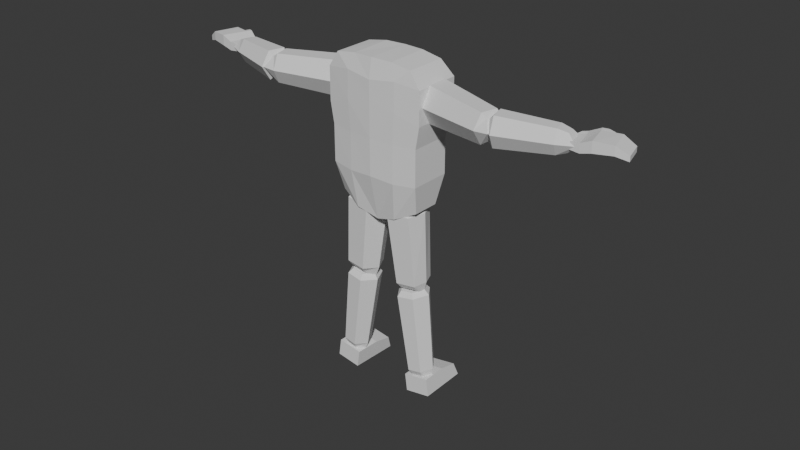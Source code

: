 # Source: Body_mac.blend  (saved by Blender 4.5.91; exported with 4.5.12 LTS)
import bpy
from mathutils import Matrix  # noqa: F401  (used for matrix-valued properties, if any)

bpy.ops.wm.read_factory_settings(use_empty=True)
scene = bpy.context.scene
scene.name = 'Scene'

# ---- collections
col_collection = bpy.data.collections.new('Collection'); scene.collection.children.link(col_collection)

# ---- world
world_world = bpy.data.worlds.new('World'); scene.world = world_world
world_world.use_nodes = True; world_world.node_tree.nodes.clear()
_N = world_world.node_tree.nodes; _L = world_world.node_tree.links
n0 = _N.new('ShaderNodeOutputWorld'); n0.name = 'World Output'; n0.location = (200, 100)
n1 = _N.new('ShaderNodeBackground'); n1.name = 'Background'; n1.location = (-200, 100)
n1.inputs[0].default_value = (0.05088, 0.05088, 0.05088, 1.0)
_L.new(n1.outputs[0], n0.inputs[0])
n0.is_active_output = True
world_world.color = (0.05088, 0.05088, 0.05088)
world_world.sun_shadow_jitter_overblur = 0.0

# ---- meshes
me_cube_001 = bpy.data.meshes.new('Cube.001')
me_cube_001.from_pydata([(-0.8382, -0.6557, -0.9024), (-0.8, -1.0, 0.96), (-0.8382, 0.6559, -0.9024), (-0.8, 1.0, 0.96), (0.0, 0.7867, -1.132), (0.0, 1.091, 1.011), (0.0, -0.7855, -1.132), (0.0, -1.09, 1.011), (-0.9267, -1.0, 8.032e-06), (-0.9267, 1.0, 8.032e-06), (2.776e-17, -1.266, 8.047e-06), (2.776e-17, 1.091, 8.039e-06), (-1.0, -1.0, 0.2961), (-1.0, 1.286, 0.2961), (2.776e-17, -1.266, 0.4961), (2.776e-17, 1.403, 0.2961), (-1.0, -1.0, 0.7481), (-1.0, 1.286, 0.7481), (2.776e-17, -1.266, 0.7481), (3.961e-09, 1.403, 0.7181), (-0.9267, 1.0, -0.5), (2.776e-17, -1.266, -0.5), (2.776e-17, 1.091, -0.5), (-0.9267, -1.0, -0.5), (-0.4213, 0.9228, -1.041), (-0.4011, -1.013, 1.002), (-0.4015, 1.009, 1.011), (-0.4213, -0.9303, -1.04), (-0.4634, 1.098, -0.06161), (-0.4778, -1.164, -0.008728), (-0.5, 1.374, 0.2563), (-0.5182, -1.186, 0.4023), (-0.4986, 1.368, 0.781), (-0.515, -1.173, 0.7935), (-0.4798, -1.175, -0.5237), (-0.4634, 1.108, -0.5244)], [], [(16, 1, 3, 17), (33, 25, 1, 16), (26, 3, 1, 25), (24, 4, 6, 27), (32, 26, 5, 19), (35, 28, 11, 22), (34, 29, 8, 23), (23, 8, 9, 20), (28, 30, 15, 11), (29, 31, 12, 8), (8, 12, 13, 9), (30, 32, 19, 15), (31, 33, 16, 12), (12, 16, 17, 13), (0, 23, 20, 2), (27, 34, 23, 0), (24, 35, 22, 4), (2, 20, 35, 24), (6, 21, 34, 27), (14, 18, 33, 31), (13, 17, 32, 30), (10, 14, 31, 29), (9, 13, 30, 28), (21, 10, 29, 34), (20, 9, 28, 35), (17, 3, 26, 32), (2, 24, 27, 0), (5, 26, 25, 7), (18, 7, 25, 33)])
_uv = me_cube_001.uv_layers.new(name='UVMap')
_uv.uv.foreach_set('vector', [0.5935, 0.0, 0.625, 0.0, 0.625, 0.25, 0.5935, 0.25, 0.5935, 0.9375, 0.625, 0.9375, 0.625, 1.0, 0.5935, 1.0, 0.8125, 0.5, 0.875, 0.5, 0.875, 0.75, 0.8125, 0.75, 0.1875, 0.5, 0.25, 0.5, 0.25, 0.75, 0.1875, 0.75, 0.5935, 0.3125, 0.625, 0.3125, 0.625, 0.375, 0.5935, 0.375, 0.4375, 0.3125, 0.5, 0.3125, 0.5, 0.375, 0.4375, 0.375, 0.4375, 0.9375, 0.5, 0.9375, 0.5, 1.0, 0.4375, 1.0, 0.4375, 0.0, 0.5, 0.0, 0.5, 0.25, 0.4375, 0.25, 0.5, 0.3125, 0.562, 0.3125, 0.562, 0.375, 0.5, 0.375, 0.5, 0.9375, 0.562, 0.9375, 0.562, 1.0, 0.5, 1.0, 0.5, 0.0, 0.562, 0.0, 0.562, 0.25, 0.5, 0.25, 0.562, 0.3125, 0.5935, 0.3125, 0.5935, 0.375, 0.562, 0.375, 0.562, 0.9375, 0.5935, 0.9375, 0.5935, 1.0, 0.562, 1.0, 0.562, 0.0, 0.5935, 0.0, 0.5935, 0.25, 0.562, 0.25, 0.375, 0.0, 0.4375, 0.0, 0.4375, 0.25, 0.375, 0.25, 0.375, 0.9375, 0.4375, 0.9375, 0.4375, 1.0, 0.375, 1.0, 0.375, 0.3125, 0.4375, 0.3125, 0.4375, 0.375, 0.375, 0.375, 0.375, 0.25, 0.4375, 0.25, 0.4375, 0.3125, 0.375, 0.3125, 0.375, 0.875, 0.4375, 0.875, 0.4375, 0.9375, 0.375, 0.9375, 0.562, 0.875, 0.5935, 0.875, 0.5935, 0.9375, 0.562, 0.9375, 0.562, 0.25, 0.5935, 0.25, 0.5935, 0.3125, 0.562, 0.3125, 0.5, 0.875, 0.562, 0.875, 0.562, 0.9375, 0.5, 0.9375, 0.5, 0.25, 0.562, 0.25, 0.562, 0.3125, 0.5, 0.3125, 0.4375, 0.875, 0.5, 0.875, 0.5, 0.9375, 0.4375, 0.9375, 0.4375, 0.25, 0.5, 0.25, 0.5, 0.3125, 0.4375, 0.3125, 0.5935, 0.25, 0.625, 0.25, 0.625, 0.3125, 0.5935, 0.3125, 0.125, 0.5, 0.1875, 0.5, 0.1875, 0.75, 0.125, 0.75, 0.75, 0.5, 0.8125, 0.5, 0.8125, 0.75, 0.75, 0.75, 0.5935, 0.875, 0.625, 0.875, 0.625, 0.9375, 0.5935, 0.9375])
me_cube_001.update()
me_cylinder = bpy.data.meshes.new('Cylinder')
me_cylinder.from_pydata([(-0.006271, 0.149, -0.5901), (-8.402e-09, 0.2, -0.4322), (0.0, 0.1863, 0.5), (0.0, 0.25, 0.4448), (0.129, 0.0745, -0.4945), (0.1732, 0.1, -0.4322), (0.1613, 0.09313, 0.5), (0.2165, 0.125, 0.4448), (0.129, -0.0745, -0.4945), (0.1732, -0.1, -0.4322), (0.1613, -0.09313, 0.5), (0.2165, -0.125, 0.4448), (-0.006271, -0.149, -0.5901), (-8.402e-09, -0.2, -0.4322), (0.0, -0.1863, 0.5), (0.0, -0.25, 0.4448), (-0.129, -0.0745, -0.4945), (-0.1732, -0.1, -0.4322), (-0.1613, -0.09313, 0.5), (-0.2165, -0.125, 0.4448), (-0.129, 0.0745, -0.4945), (-0.1732, 0.1, -0.4322), (-0.1613, 0.09313, 0.5), (-0.2165, 0.125, 0.4448)], [], [(1, 5, 4, 0), (7, 3, 2, 6), (5, 9, 8, 4), (11, 7, 6, 10), (9, 13, 12, 8), (15, 11, 10, 14), (13, 17, 16, 12), (19, 15, 14, 18), (17, 21, 20, 16), (23, 19, 18, 22), (21, 1, 0, 20), (3, 23, 22, 2), (0, 12, 16, 20), (1, 3, 7, 5), (21, 23, 3, 1), (6, 2, 22, 18, 14, 10), (5, 7, 11, 9), (9, 11, 15, 13), (13, 15, 19, 17), (17, 19, 23, 21), (12, 0, 4, 8)])
_uv = me_cylinder.uv_layers.new(name='UVMap')
_uv.uv.foreach_set('vector', [0.75, 0.49, 0.9578, 0.37, 0.9048, 0.3394, 0.75, 0.4288, 0.4578, 0.37, 0.25, 0.49, 0.25, 0.4288, 0.4048, 0.3394, 0.9578, 0.37, 0.9578, 0.13, 0.9048, 0.1606, 0.9048, 0.3394, 0.4578, 0.13, 0.4578, 0.37, 0.4048, 0.3394, 0.4048, 0.1606, 0.9578, 0.13, 0.75, 0.01, 0.75, 0.0712, 0.9048, 0.1606, 0.25, 0.01, 0.4578, 0.13, 0.4048, 0.1606, 0.25, 0.0712, 0.75, 0.01, 0.5422, 0.13, 0.5952, 0.1606, 0.75, 0.0712, 0.04215, 0.13, 0.25, 0.01, 0.25, 0.0712, 0.09515, 0.1606, 0.5422, 0.13, 0.5422, 0.37, 0.5952, 0.3394, 0.5952, 0.1606, 0.04215, 0.37, 0.04215, 0.13, 0.09515, 0.1606, 0.09515, 0.3394, 0.5422, 0.37, 0.75, 0.49, 0.75, 0.4288, 0.5952, 0.3394, 0.25, 0.49, 0.04215, 0.37, 0.09515, 0.3394, 0.25, 0.4288, 0.75, 0.4288, 0.75, 0.0712, 0.5952, 0.1606, 0.5952, 0.3394, 1.0, 0.5276, 1.0, 0.9724, 0.8333, 0.9724, 0.8333, 0.5276, 0.1667, 0.5276, 0.1667, 0.9724, -8.941e-08, 0.9724, -8.941e-08, 0.5276, 0.4048, 0.3394, 0.25, 0.4288, 0.09515, 0.3394, 0.09515, 0.1606, 0.25, 0.0712, 0.4048, 0.1606, 0.8333, 0.5276, 0.8333, 0.9724, 0.6667, 0.9724, 0.6667, 0.5276, 0.6667, 0.5276, 0.6667, 0.9724, 0.5, 0.9724, 0.5, 0.5276, 0.5, 0.5276, 0.5, 0.9724, 0.3333, 0.9724, 0.3333, 0.5276, 0.3333, 0.5276, 0.3333, 0.9724, 0.1667, 0.9724, 0.1667, 0.5276, 0.75, 0.0712, 0.75, 0.4288, 0.9048, 0.3394, 0.9048, 0.1606])
me_cylinder.update()
me_cylinder_001 = bpy.data.meshes.new('Cylinder.001')
me_cylinder_001.from_pydata([(-3.356e-08, 0.149, -0.6056), (7.55e-09, 0.2, -0.3503), (0.0, 0.1863, 0.5), (0.0, 0.25, 0.4448), (0.129, 0.0745, -0.4945), (0.1732, 0.1, -0.3503), (0.1613, 0.09313, 0.5), (0.2165, 0.125, 0.4448), (0.129, -0.0745, -0.4945), (0.1732, -0.1, -0.3503), (0.1613, -0.09313, 0.5), (0.2165, -0.125, 0.4448), (-3.356e-08, -0.149, -0.6056), (7.55e-09, -0.2, -0.3503), (0.0, -0.1863, 0.5), (0.0, -0.25, 0.4448), (-0.129, -0.0745, -0.4945), (-0.1732, -0.1, -0.3503), (-0.1613, -0.09313, 0.5), (-0.2165, -0.125, 0.4448), (-0.129, 0.0745, -0.4945), (-0.1732, 0.1, -0.3503), (-0.1613, 0.09313, 0.5), (-0.2165, 0.125, 0.4448)], [], [(1, 5, 4, 0), (7, 3, 2, 6), (5, 9, 8, 4), (11, 7, 6, 10), (9, 13, 12, 8), (15, 11, 10, 14), (13, 17, 16, 12), (19, 15, 14, 18), (17, 21, 20, 16), (23, 19, 18, 22), (21, 1, 0, 20), (3, 23, 22, 2), (0, 12, 16, 20), (1, 3, 7, 5), (21, 23, 3, 1), (6, 2, 22, 18, 14, 10), (5, 7, 11, 9), (9, 11, 15, 13), (13, 15, 19, 17), (17, 19, 23, 21), (12, 0, 4, 8)])
_uv = me_cylinder_001.uv_layers.new(name='UVMap')
_uv.uv.foreach_set('vector', [0.75, 0.49, 0.9578, 0.37, 0.9048, 0.3394, 0.75, 0.4288, 0.4578, 0.37, 0.25, 0.49, 0.25, 0.4288, 0.4048, 0.3394, 0.9578, 0.37, 0.9578, 0.13, 0.9048, 0.1606, 0.9048, 0.3394, 0.4578, 0.13, 0.4578, 0.37, 0.4048, 0.3394, 0.4048, 0.1606, 0.9578, 0.13, 0.75, 0.01, 0.75, 0.0712, 0.9048, 0.1606, 0.25, 0.01, 0.4578, 0.13, 0.4048, 0.1606, 0.25, 0.0712, 0.75, 0.01, 0.5422, 0.13, 0.5952, 0.1606, 0.75, 0.0712, 0.04215, 0.13, 0.25, 0.01, 0.25, 0.0712, 0.09515, 0.1606, 0.5422, 0.13, 0.5422, 0.37, 0.5952, 0.3394, 0.5952, 0.1606, 0.04215, 0.37, 0.04215, 0.13, 0.09515, 0.1606, 0.09515, 0.3394, 0.5422, 0.37, 0.75, 0.49, 0.75, 0.4288, 0.5952, 0.3394, 0.25, 0.49, 0.04215, 0.37, 0.09515, 0.3394, 0.25, 0.4288, 0.75, 0.4288, 0.75, 0.0712, 0.5952, 0.1606, 0.5952, 0.3394, 1.0, 0.5276, 1.0, 0.9724, 0.8333, 0.9724, 0.8333, 0.5276, 0.1667, 0.5276, 0.1667, 0.9724, -8.941e-08, 0.9724, -8.941e-08, 0.5276, 0.4048, 0.3394, 0.25, 0.4288, 0.09515, 0.3394, 0.09515, 0.1606, 0.25, 0.0712, 0.4048, 0.1606, 0.8333, 0.5276, 0.8333, 0.9724, 0.6667, 0.9724, 0.6667, 0.5276, 0.6667, 0.5276, 0.6667, 0.9724, 0.5, 0.9724, 0.5, 0.5276, 0.5, 0.5276, 0.5, 0.9724, 0.3333, 0.9724, 0.3333, 0.5276, 0.3333, 0.5276, 0.3333, 0.9724, 0.1667, 0.9724, 0.1667, 0.5276, 0.75, 0.0712, 0.75, 0.4288, 0.9048, 0.3394, 0.9048, 0.1606])
me_cylinder_001.update()
me_cube_003 = bpy.data.meshes.new('Cube.003')
me_cube_003.from_pydata([(-1.0, -1.0, -1.0), (-1.0, -1.0, 1.0), (-1.0, 1.0, -1.0), (-1.0, 1.0, 1.0), (1.0, -0.7874, -0.7874), (1.0, -0.7874, 0.7874), (1.0, 0.7874, -0.7874), (1.0, 0.7874, 0.7874), (-3.304, 1.229, -0.2849), (-3.312, -1.2, -0.4129), (-3.312, -1.2, 1.987), (-3.304, 1.229, 1.859), (-7.387, 1.2, -0.2004), (-7.387, -1.2, -0.2004), (-7.387, -1.2, 1.774), (-7.387, 1.2, 1.774), (-10.03, 1.0, -0.9829), (-10.03, -1.0, -0.9829), (-10.03, -1.0, 0.1545), (-10.03, 1.0, 0.1545), (-0.866, 1.539, 1.0), (-0.866, 1.539, -1.0), (0.1952, 1.298, -1.0), (0.1952, 1.298, 1.0), (-3.185, 1.71, 1.859), (-3.185, 1.71, -0.2849), (-5.653, 1.519, 1.332), (-5.653, 1.519, 0.2416), (-5.592, 1.764, 1.332), (-5.592, 1.764, 0.2416), (-4.503, 1.404, 1.717), (-4.503, 1.404, -0.1428), (-4.399, 1.822, 1.717), (-4.399, 1.822, -0.1428)], [], [(1, 3, 11, 10), (31, 30, 26, 27), (6, 7, 5, 4), (4, 5, 1, 0), (2, 6, 4, 0), (7, 3, 1, 5), (11, 8, 12, 15), (2, 0, 9, 8), (6, 2, 21, 22), (0, 1, 10, 9), (14, 15, 19, 18), (9, 10, 14, 13), (10, 11, 15, 14), (8, 9, 13, 12), (17, 18, 19, 16), (12, 13, 17, 16), (15, 12, 16, 19), (13, 14, 18, 17), (21, 20, 23, 22), (20, 21, 25, 24), (11, 3, 20, 24), (3, 7, 23, 20), (2, 8, 25, 21), (7, 6, 22, 23), (27, 26, 28, 29), (30, 32, 28, 26), (32, 33, 29, 28), (33, 31, 27, 29), (25, 8, 31, 33), (24, 25, 33, 32), (11, 24, 32, 30), (8, 11, 30, 31)])
_uv = me_cube_003.uv_layers.new(name='UVMap')
_uv.uv.foreach_set('vector', [0.875, 0.75, 0.875, 0.5, 0.875, 0.5, 0.875, 0.75, 0.375, 0.25, 0.625, 0.25, 0.625, 0.25, 0.375, 0.25, 0.375, 0.5, 0.625, 0.5, 0.625, 0.75, 0.375, 0.75, 0.375, 0.75, 0.625, 0.75, 0.625, 1.0, 0.375, 1.0, 0.125, 0.5, 0.375, 0.5, 0.375, 0.75, 0.125, 0.75, 0.625, 0.5, 0.875, 0.5, 0.875, 0.75, 0.625, 0.75, 0.625, 0.25, 0.375, 0.25, 0.375, 0.25, 0.625, 0.25, 0.125, 0.5, 0.125, 0.75, 0.125, 0.75, 0.125, 0.5, 0.375, 0.5, 0.125, 0.5, 0.125, 0.5, 0.375, 0.5, 0.375, 1.0, 0.625, 1.0, 0.625, 1.0, 0.375, 1.0, 0.875, 0.75, 0.875, 0.5, 0.875, 0.5, 0.875, 0.75, 0.375, 1.0, 0.625, 1.0, 0.625, 1.0, 0.375, 1.0, 0.875, 0.75, 0.875, 0.5, 0.875, 0.5, 0.875, 0.75, 0.125, 0.5, 0.125, 0.75, 0.125, 0.75, 0.125, 0.5, 0.375, 0.0, 0.625, 0.0, 0.625, 0.25, 0.375, 0.25, 0.125, 0.5, 0.125, 0.75, 0.125, 0.75, 0.125, 0.5, 0.625, 0.25, 0.375, 0.25, 0.375, 0.25, 0.625, 0.25, 0.375, 1.0, 0.625, 1.0, 0.625, 1.0, 0.375, 1.0, 0.375, 0.25, 0.625, 0.25, 0.625, 0.5, 0.375, 0.5, 0.625, 0.25, 0.375, 0.25, 0.375, 0.25, 0.625, 0.25, 0.875, 0.5, 0.875, 0.5, 0.875, 0.5, 0.875, 0.5, 0.875, 0.5, 0.625, 0.5, 0.625, 0.5, 0.875, 0.5, 0.125, 0.5, 0.125, 0.5, 0.125, 0.5, 0.125, 0.5, 0.625, 0.5, 0.375, 0.5, 0.375, 0.5, 0.625, 0.5, 0.375, 0.25, 0.625, 0.25, 0.625, 0.25, 0.375, 0.25, 0.875, 0.5, 0.875, 0.5, 0.875, 0.5, 0.875, 0.5, 0.625, 0.25, 0.375, 0.25, 0.375, 0.25, 0.625, 0.25, 0.125, 0.5, 0.125, 0.5, 0.125, 0.5, 0.125, 0.5, 0.125, 0.5, 0.125, 0.5, 0.125, 0.5, 0.125, 0.5, 0.625, 0.25, 0.375, 0.25, 0.375, 0.25, 0.625, 0.25, 0.875, 0.5, 0.875, 0.5, 0.875, 0.5, 0.875, 0.5, 0.375, 0.25, 0.625, 0.25, 0.625, 0.25, 0.375, 0.25])
me_cube_003.update()
me_cylinder_002 = bpy.data.meshes.new('Cylinder.002')
me_cylinder_002.from_pydata([(-0.006271, 0.149, -0.5901), (-8.402e-09, 0.2, -0.4322), (0.0, 0.1863, 0.5), (0.0, 0.25, 0.4448), (0.129, 0.0745, -0.4945), (0.1732, 0.1, -0.4322), (0.1613, 0.09313, 0.5), (0.2165, 0.125, 0.4448), (0.1322, -0.119, -0.4945), (0.1763, -0.1445, -0.4322), (0.1644, -0.1376, 0.5), (0.2196, -0.1695, 0.4448), (-0.006271, -0.149, -0.5901), (-8.402e-09, -0.2, -0.4322), (0.0, -0.1863, 0.5), (0.0, -0.25, 0.4448), (-0.1259, -0.119, -0.4945), (-0.1701, -0.1445, -0.4322), (-0.1582, -0.1376, 0.5), (-0.2134, -0.1695, 0.4448), (-0.129, 0.0745, -0.4945), (-0.1732, 0.1, -0.4322), (-0.1613, 0.09313, 0.5), (-0.2165, 0.125, 0.4448)], [], [(1, 5, 4, 0), (7, 3, 2, 6), (5, 9, 8, 4), (11, 7, 6, 10), (9, 13, 12, 8), (15, 11, 10, 14), (13, 17, 16, 12), (19, 15, 14, 18), (17, 21, 20, 16), (23, 19, 18, 22), (21, 1, 0, 20), (3, 23, 22, 2), (0, 12, 16, 20), (1, 3, 7, 5), (21, 23, 3, 1), (6, 2, 22, 18, 14, 10), (5, 7, 11, 9), (9, 11, 15, 13), (13, 15, 19, 17), (17, 19, 23, 21), (12, 0, 4, 8)])
_uv = me_cylinder_002.uv_layers.new(name='UVMap')
_uv.uv.foreach_set('vector', [0.75, 0.49, 0.9578, 0.37, 0.9048, 0.3394, 0.75, 0.4288, 0.4578, 0.37, 0.25, 0.49, 0.25, 0.4288, 0.4048, 0.3394, 0.9578, 0.37, 0.9578, 0.13, 0.9048, 0.1606, 0.9048, 0.3394, 0.4578, 0.13, 0.4578, 0.37, 0.4048, 0.3394, 0.4048, 0.1606, 0.9578, 0.13, 0.75, 0.01, 0.75, 0.0712, 0.9048, 0.1606, 0.25, 0.01, 0.4578, 0.13, 0.4048, 0.1606, 0.25, 0.0712, 0.75, 0.01, 0.5422, 0.13, 0.5952, 0.1606, 0.75, 0.0712, 0.04215, 0.13, 0.25, 0.01, 0.25, 0.0712, 0.09515, 0.1606, 0.5422, 0.13, 0.5422, 0.37, 0.5952, 0.3394, 0.5952, 0.1606, 0.04215, 0.37, 0.04215, 0.13, 0.09515, 0.1606, 0.09515, 0.3394, 0.5422, 0.37, 0.75, 0.49, 0.75, 0.4288, 0.5952, 0.3394, 0.25, 0.49, 0.04215, 0.37, 0.09515, 0.3394, 0.25, 0.4288, 0.75, 0.4288, 0.75, 0.0712, 0.5952, 0.1606, 0.5952, 0.3394, 1.0, 0.5276, 1.0, 0.9724, 0.8333, 0.9724, 0.8333, 0.5276, 0.1667, 0.5276, 0.1667, 0.9724, -8.941e-08, 0.9724, -8.941e-08, 0.5276, 0.4048, 0.3394, 0.25, 0.4288, 0.09515, 0.3394, 0.09515, 0.1606, 0.25, 0.0712, 0.4048, 0.1606, 0.8333, 0.5276, 0.8333, 0.9724, 0.6667, 0.9724, 0.6667, 0.5276, 0.6667, 0.5276, 0.6667, 0.9724, 0.5, 0.9724, 0.5, 0.5276, 0.5, 0.5276, 0.5, 0.9724, 0.3333, 0.9724, 0.3333, 0.5276, 0.3333, 0.5276, 0.3333, 0.9724, 0.1667, 0.9724, 0.1667, 0.5276, 0.75, 0.0712, 0.75, 0.4288, 0.9048, 0.3394, 0.9048, 0.1606])
me_cylinder_002.update()
me_cylinder_003 = bpy.data.meshes.new('Cylinder.003')
me_cylinder_003.from_pydata([(-0.006271, 0.149, -0.5901), (-8.402e-09, 0.2, -0.4322), (0.0, 0.1863, 0.5), (0.0, 0.25, 0.4448), (0.129, 0.0745, -0.4945), (0.1732, 0.1, -0.4322), (0.1613, 0.09313, 0.5), (0.2165, 0.125, 0.4448), (0.129, -0.0745, -0.4945), (0.1732, -0.1, -0.4322), (0.1613, -0.09313, 0.5), (0.2165, -0.125, 0.4448), (-0.006271, -0.149, -0.5901), (-8.402e-09, -0.2, -0.4322), (0.0, -0.1863, 0.5), (0.0, -0.25, 0.4448), (-0.129, -0.0745, -0.4945), (-0.1732, -0.1, -0.4322), (-0.1613, -0.09313, 0.5), (-0.2165, -0.125, 0.4448), (-0.129, 0.0745, -0.4945), (-0.1732, 0.1, -0.4322), (-0.1613, 0.09313, 0.5), (-0.2165, 0.125, 0.4448)], [], [(1, 5, 4, 0), (7, 3, 2, 6), (5, 9, 8, 4), (11, 7, 6, 10), (9, 13, 12, 8), (15, 11, 10, 14), (13, 17, 16, 12), (19, 15, 14, 18), (17, 21, 20, 16), (23, 19, 18, 22), (21, 1, 0, 20), (3, 23, 22, 2), (0, 12, 16, 20), (1, 3, 7, 5), (21, 23, 3, 1), (6, 2, 22, 18, 14, 10), (5, 7, 11, 9), (9, 11, 15, 13), (13, 15, 19, 17), (17, 19, 23, 21), (12, 0, 4, 8)])
_uv = me_cylinder_003.uv_layers.new(name='UVMap')
_uv.uv.foreach_set('vector', [0.75, 0.49, 0.9578, 0.37, 0.9048, 0.3394, 0.75, 0.4288, 0.4578, 0.37, 0.25, 0.49, 0.25, 0.4288, 0.4048, 0.3394, 0.9578, 0.37, 0.9578, 0.13, 0.9048, 0.1606, 0.9048, 0.3394, 0.4578, 0.13, 0.4578, 0.37, 0.4048, 0.3394, 0.4048, 0.1606, 0.9578, 0.13, 0.75, 0.01, 0.75, 0.0712, 0.9048, 0.1606, 0.25, 0.01, 0.4578, 0.13, 0.4048, 0.1606, 0.25, 0.0712, 0.75, 0.01, 0.5422, 0.13, 0.5952, 0.1606, 0.75, 0.0712, 0.04215, 0.13, 0.25, 0.01, 0.25, 0.0712, 0.09515, 0.1606, 0.5422, 0.13, 0.5422, 0.37, 0.5952, 0.3394, 0.5952, 0.1606, 0.04215, 0.37, 0.04215, 0.13, 0.09515, 0.1606, 0.09515, 0.3394, 0.5422, 0.37, 0.75, 0.49, 0.75, 0.4288, 0.5952, 0.3394, 0.25, 0.49, 0.04215, 0.37, 0.09515, 0.3394, 0.25, 0.4288, 0.75, 0.4288, 0.75, 0.0712, 0.5952, 0.1606, 0.5952, 0.3394, 1.0, 0.5276, 1.0, 0.9724, 0.8333, 0.9724, 0.8333, 0.5276, 0.1667, 0.5276, 0.1667, 0.9724, -8.941e-08, 0.9724, -8.941e-08, 0.5276, 0.4048, 0.3394, 0.25, 0.4288, 0.09515, 0.3394, 0.09515, 0.1606, 0.25, 0.0712, 0.4048, 0.1606, 0.8333, 0.5276, 0.8333, 0.9724, 0.6667, 0.9724, 0.6667, 0.5276, 0.6667, 0.5276, 0.6667, 0.9724, 0.5, 0.9724, 0.5, 0.5276, 0.5, 0.5276, 0.5, 0.9724, 0.3333, 0.9724, 0.3333, 0.5276, 0.3333, 0.5276, 0.3333, 0.9724, 0.1667, 0.9724, 0.1667, 0.5276, 0.75, 0.0712, 0.75, 0.4288, 0.9048, 0.3394, 0.9048, 0.1606])
me_cylinder_003.update()
me_cube_006 = bpy.data.meshes.new('Cube.006')
me_cube_006.from_pydata([(-1.0, -1.0, -1.0), (-1.0, -1.0, 1.0), (-1.0, 1.0, -1.0), (-1.0, 1.0, 1.0), (1.0, -1.0, -1.0), (1.0, -1.0, 1.0), (1.0, 1.0, -1.0), (1.0, 1.0, 1.0), (-1.0, 2.458, 0.5742), (-1.0, 2.874, -1.0), (1.0, 2.874, -1.0), (1.0, 2.458, 0.5742)], [], [(0, 1, 3, 2), (6, 2, 9, 10), (6, 7, 5, 4), (4, 5, 1, 0), (2, 6, 4, 0), (7, 3, 1, 5), (9, 8, 11, 10), (3, 7, 11, 8), (2, 3, 8, 9), (7, 6, 10, 11)])
_uv = me_cube_006.uv_layers.new(name='UVMap')
_uv.uv.foreach_set('vector', [0.375, 0.0, 0.625, 0.0, 0.625, 0.25, 0.375, 0.25, 0.375, 0.5, 0.125, 0.5, 0.125, 0.5, 0.375, 0.5, 0.375, 0.5, 0.625, 0.5, 0.625, 0.75, 0.375, 0.75, 0.375, 0.75, 0.625, 0.75, 0.625, 1.0, 0.375, 1.0, 0.125, 0.5, 0.375, 0.5, 0.375, 0.75, 0.125, 0.75, 0.625, 0.5, 0.875, 0.5, 0.875, 0.75, 0.625, 0.75, 0.375, 0.25, 0.625, 0.25, 0.625, 0.5, 0.375, 0.5, 0.875, 0.5, 0.625, 0.5, 0.625, 0.5, 0.875, 0.5, 0.375, 0.25, 0.625, 0.25, 0.625, 0.25, 0.375, 0.25, 0.625, 0.5, 0.375, 0.5, 0.375, 0.5, 0.625, 0.5])
me_cube_006.update()

# ---- objects
ob_body = bpy.data.objects.new('Body', me_cube_001)
ob_cylinder = bpy.data.objects.new('Cylinder', me_cylinder)
ob_forearm = bpy.data.objects.new('Forearm', me_cylinder_001)
ob_hand = bpy.data.objects.new('Hand', me_cube_003)
ob_cylinder_001 = bpy.data.objects.new('Cylinder.001', me_cylinder_002)
ob_cylinder_002 = bpy.data.objects.new('Cylinder.002', me_cylinder_003)
ob_cube = bpy.data.objects.new('Cube', me_cube_006)

# ---- transforms, parenting, visibility, modifiers, constraints
ob_body.location = (0.0, 0.0, 0.0)
ob_body.scale = (0.7, 0.2871, 1.0)
_m = ob_body.modifiers.new('Mirror', 'MIRROR')
_m.use_clip = True
ob_cylinder.location = (-1.153, -0.06998, 0.5202)
ob_cylinder.rotation_euler = (-0.2618, 1.571, 0.0)
ob_cylinder.scale = (1.114, 1.114, 1.114)
_m = ob_cylinder.modifiers.new('Mirror', 'MIRROR')
_m.use_clip = True
_m.mirror_object = ob_body
ob_forearm.location = (-2.105, -0.08319, 0.5215)
ob_forearm.rotation_euler = (0.2618, 1.571, 0.0)
ob_forearm.scale = (0.8997, 0.8997, 0.8997)
_m = ob_forearm.modifiers.new('Mirror', 'MIRROR')
_m.use_clip = True
_m.mirror_object = ob_body
ob_hand.location = (-2.62, 0.04819, 0.5213)
ob_hand.rotation_euler = (0.0, -0.0, -0.2618)
ob_hand.scale = (0.0607, 0.1457, 0.0607)
_m = ob_hand.modifiers.new('Mirror', 'MIRROR')
_m.use_clip = True
_m.mirror_object = ob_body
ob_cylinder_001.location = (-0.3345, -0.004262, -1.489)
ob_cylinder_001.rotation_euler = (-0.09883, -0.0149, -1.66)
ob_cylinder_001.scale = (1.105, 1.105, 1.105)
_m = ob_cylinder_001.modifiers.new('Mirror', 'MIRROR')
_m.use_clip = True
_m.mirror_object = ob_body
ob_cylinder_002.location = (-0.4863, -0.01625, -2.692)
ob_cylinder_002.rotation_euler = (-0.1283, -0.01973, -1.666)
ob_cylinder_002.scale = (0.9332, 0.9332, 1.241)
_m = ob_cylinder_002.modifiers.new('Mirror', 'MIRROR')
_m.use_clip = True
_m.mirror_object = ob_body
ob_cube.location = (-0.5947, 0.004713, -3.437)
ob_cube.rotation_euler = (-0.01177, 0.1386, -0.02943)
ob_cube.scale = (0.1753, 0.1753, 0.1224)
_m = ob_cube.modifiers.new('Mirror', 'MIRROR')
_m.mirror_object = ob_body

# ---- collection membership
col_collection.objects.link(ob_body)
col_collection.objects.link(ob_cylinder)
col_collection.objects.link(ob_forearm)
col_collection.objects.link(ob_hand)
col_collection.objects.link(ob_cylinder_001)
col_collection.objects.link(ob_cylinder_002)
col_collection.objects.link(ob_cube)

# ---- scene / render settings (as saved in the file)
scene.frame_start = 1; scene.frame_end = 250; scene.frame_set(1)
scene.render.engine = 'BLENDER_EEVEE_NEXT'
bpy.context.view_layer.update()

# ---- added for rendering (the .blend has no active camera and no usable light): camera, sun
cam_auto = bpy.data.cameras.new('AutoCamera')
cam_auto.lens = 50.0
cam_auto.sensor_width = 36.0
cam_auto.clip_end = 1000.0
ob_auto_camera = bpy.data.objects.new('AutoCamera', cam_auto)
scene.collection.objects.link(ob_auto_camera)
ob_auto_camera.location = (8.21063, -9.64526, 5.17239)
ob_auto_camera.rotation_euler = (1.09748, -7.21219e-08, 0.694738)
scene.camera = ob_auto_camera
light_auto_sun = bpy.data.lights.new('AutoSun', 'SUN')
light_auto_sun.energy = 3.0
light_auto_sun.angle = 0.0523599
ob_auto_sun = bpy.data.objects.new('AutoSun', light_auto_sun)
scene.collection.objects.link(ob_auto_sun)
ob_auto_sun.rotation_euler = (0.872665, 0.174533, 0.523599)
bpy.context.view_layer.update()
